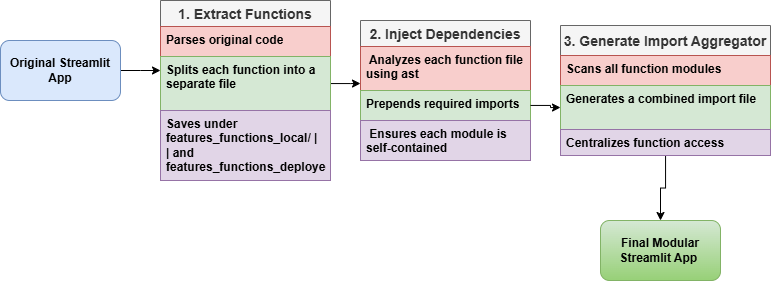

The diagram above was exported from draw.io. Its source (the exported page's mxGraphModel, read from the mxfile embedded in the PNG):
<mxGraphModel dx="1320" dy="472" grid="1" gridSize="10" guides="1" tooltips="1" connect="1" arrows="1" fold="1" page="1" pageScale="1" pageWidth="850" pageHeight="1100" math="0" shadow="0">
  <root>
    <mxCell id="0" />
    <mxCell id="1" parent="0" />
    <mxCell id="azb1_TCCYBR_TlKRmIqx-13" style="edgeStyle=orthogonalEdgeStyle;rounded=0;orthogonalLoop=1;jettySize=auto;html=1;" edge="1" parent="1" source="azb1_TCCYBR_TlKRmIqx-1">
      <mxGeometry relative="1" as="geometry">
        <mxPoint x="230" y="180" as="targetPoint" />
      </mxGeometry>
    </mxCell>
    <mxCell id="azb1_TCCYBR_TlKRmIqx-1" value="&lt;span&gt;Original Streamlit App&lt;/span&gt;" style="rounded=1;whiteSpace=wrap;html=1;fillColor=#dae8fc;strokeColor=#6c8ebf;fontStyle=1" vertex="1" parent="1">
      <mxGeometry x="70" y="150" width="120" height="60" as="geometry" />
    </mxCell>
    <mxCell id="azb1_TCCYBR_TlKRmIqx-5" value="1. Extract Functions     " style="swimlane;fontStyle=1;childLayout=stackLayout;horizontal=1;startSize=26;horizontalStack=0;resizeParent=1;resizeParentMax=0;resizeLast=0;collapsible=1;marginBottom=0;align=center;fontSize=14;fillColor=#f5f5f5;fontColor=#333333;strokeColor=#666666;" vertex="1" parent="1">
      <mxGeometry x="230" y="110" width="170" height="180" as="geometry" />
    </mxCell>
    <mxCell id="azb1_TCCYBR_TlKRmIqx-6" value="&lt;span&gt;Parses original code  &lt;/span&gt;" style="text;strokeColor=#b85450;fillColor=#f8cecc;spacingLeft=4;spacingRight=4;overflow=hidden;rotatable=0;points=[[0,0.5],[1,0.5]];portConstraint=eastwest;fontSize=12;whiteSpace=wrap;html=1;fontStyle=1" vertex="1" parent="azb1_TCCYBR_TlKRmIqx-5">
      <mxGeometry y="26" width="170" height="30" as="geometry" />
    </mxCell>
    <mxCell id="azb1_TCCYBR_TlKRmIqx-22" style="edgeStyle=orthogonalEdgeStyle;rounded=0;orthogonalLoop=1;jettySize=auto;html=1;" edge="1" parent="azb1_TCCYBR_TlKRmIqx-5" source="azb1_TCCYBR_TlKRmIqx-7">
      <mxGeometry relative="1" as="geometry">
        <mxPoint x="200" y="83" as="targetPoint" />
      </mxGeometry>
    </mxCell>
    <mxCell id="azb1_TCCYBR_TlKRmIqx-7" value="Splits each function into a separate file" style="text;strokeColor=#82b366;fillColor=#d5e8d4;spacingLeft=4;spacingRight=4;overflow=hidden;rotatable=0;points=[[0,0.5],[1,0.5]];portConstraint=eastwest;fontSize=12;whiteSpace=wrap;html=1;fontStyle=1" vertex="1" parent="azb1_TCCYBR_TlKRmIqx-5">
      <mxGeometry y="56" width="170" height="54" as="geometry" />
    </mxCell>
    <mxCell id="azb1_TCCYBR_TlKRmIqx-8" value="&lt;font&gt;Saves under features_functions_local/       |&lt;br/&gt;|         and features_functions_deployed/&lt;/font&gt;" style="text;strokeColor=#9673a6;fillColor=#e1d5e7;spacingLeft=4;spacingRight=4;overflow=hidden;rotatable=0;points=[[0,0.5],[1,0.5]];portConstraint=eastwest;fontSize=12;whiteSpace=wrap;html=1;fontStyle=1" vertex="1" parent="azb1_TCCYBR_TlKRmIqx-5">
      <mxGeometry y="110" width="170" height="70" as="geometry" />
    </mxCell>
    <mxCell id="azb1_TCCYBR_TlKRmIqx-14" value="2. Inject Dependencies     " style="swimlane;fontStyle=1;childLayout=stackLayout;horizontal=1;startSize=26;horizontalStack=0;resizeParent=1;resizeParentMax=0;resizeLast=0;collapsible=1;marginBottom=0;align=center;fontSize=14;fillColor=#f5f5f5;fontColor=#333333;strokeColor=#666666;" vertex="1" parent="1">
      <mxGeometry x="430" y="130" width="170" height="140" as="geometry" />
    </mxCell>
    <mxCell id="azb1_TCCYBR_TlKRmIqx-15" value="&amp;nbsp;Analyzes each function file using ast" style="text;strokeColor=#b85450;fillColor=#f8cecc;spacingLeft=4;spacingRight=4;overflow=hidden;rotatable=0;points=[[0,0.5],[1,0.5]];portConstraint=eastwest;fontSize=12;whiteSpace=wrap;html=1;fontStyle=1" vertex="1" parent="azb1_TCCYBR_TlKRmIqx-14">
      <mxGeometry y="26" width="170" height="44" as="geometry" />
    </mxCell>
    <mxCell id="azb1_TCCYBR_TlKRmIqx-16" value="Prepends required imports" style="text;strokeColor=#82b366;fillColor=#d5e8d4;spacingLeft=4;spacingRight=4;overflow=hidden;rotatable=0;points=[[0,0.5],[1,0.5]];portConstraint=eastwest;fontSize=12;whiteSpace=wrap;html=1;fontStyle=1" vertex="1" parent="azb1_TCCYBR_TlKRmIqx-14">
      <mxGeometry y="70" width="170" height="30" as="geometry" />
    </mxCell>
    <mxCell id="azb1_TCCYBR_TlKRmIqx-17" value="&amp;nbsp;Ensures each module is self-contained&amp;nbsp;" style="text;strokeColor=#9673a6;fillColor=#e1d5e7;spacingLeft=4;spacingRight=4;overflow=hidden;rotatable=0;points=[[0,0.5],[1,0.5]];portConstraint=eastwest;fontSize=12;whiteSpace=wrap;html=1;fontStyle=1" vertex="1" parent="azb1_TCCYBR_TlKRmIqx-14">
      <mxGeometry y="100" width="170" height="40" as="geometry" />
    </mxCell>
    <mxCell id="azb1_TCCYBR_TlKRmIqx-35" style="edgeStyle=orthogonalEdgeStyle;rounded=0;orthogonalLoop=1;jettySize=auto;html=1;entryX=0.5;entryY=0;entryDx=0;entryDy=0;" edge="1" parent="1" source="azb1_TCCYBR_TlKRmIqx-23" target="azb1_TCCYBR_TlKRmIqx-33">
      <mxGeometry relative="1" as="geometry" />
    </mxCell>
    <mxCell id="azb1_TCCYBR_TlKRmIqx-23" value=" 3. Generate Import Aggregator      " style="swimlane;fontStyle=1;childLayout=stackLayout;horizontal=1;startSize=30;horizontalStack=0;resizeParent=1;resizeParentMax=0;resizeLast=0;collapsible=1;marginBottom=0;align=center;fontSize=14;fillColor=#f5f5f5;fontColor=#333333;strokeColor=#666666;" vertex="1" parent="1">
      <mxGeometry x="630" y="135" width="210" height="130" as="geometry" />
    </mxCell>
    <mxCell id="azb1_TCCYBR_TlKRmIqx-24" value="Scans all function modules" style="text;strokeColor=#b85450;fillColor=#f8cecc;spacingLeft=4;spacingRight=4;overflow=hidden;rotatable=0;points=[[0,0.5],[1,0.5]];portConstraint=eastwest;fontSize=12;whiteSpace=wrap;html=1;fontStyle=1" vertex="1" parent="azb1_TCCYBR_TlKRmIqx-23">
      <mxGeometry y="30" width="210" height="30" as="geometry" />
    </mxCell>
    <mxCell id="azb1_TCCYBR_TlKRmIqx-25" value="Generates a combined import file " style="text;strokeColor=#82b366;fillColor=#d5e8d4;spacingLeft=4;spacingRight=4;overflow=hidden;rotatable=0;points=[[0,0.5],[1,0.5]];portConstraint=eastwest;fontSize=12;whiteSpace=wrap;html=1;fontStyle=1" vertex="1" parent="azb1_TCCYBR_TlKRmIqx-23">
      <mxGeometry y="60" width="210" height="44" as="geometry" />
    </mxCell>
    <mxCell id="azb1_TCCYBR_TlKRmIqx-26" value="Centralizes function access" style="text;strokeColor=#9673a6;fillColor=#e1d5e7;spacingLeft=4;spacingRight=4;overflow=hidden;rotatable=0;points=[[0,0.5],[1,0.5]];portConstraint=eastwest;fontSize=12;whiteSpace=wrap;html=1;fontStyle=1" vertex="1" parent="azb1_TCCYBR_TlKRmIqx-23">
      <mxGeometry y="104" width="210" height="26" as="geometry" />
    </mxCell>
    <mxCell id="azb1_TCCYBR_TlKRmIqx-32" style="edgeStyle=orthogonalEdgeStyle;rounded=0;orthogonalLoop=1;jettySize=auto;html=1;entryX=0;entryY=0.5;entryDx=0;entryDy=0;" edge="1" parent="1" source="azb1_TCCYBR_TlKRmIqx-16" target="azb1_TCCYBR_TlKRmIqx-25">
      <mxGeometry relative="1" as="geometry" />
    </mxCell>
    <mxCell id="azb1_TCCYBR_TlKRmIqx-33" value="&lt;b style=&quot;&quot;&gt;Final Modular Streamlit App&amp;nbsp;&lt;/b&gt;" style="rounded=1;whiteSpace=wrap;html=1;fillColor=#d5e8d4;labelBackgroundColor=none;strokeColor=#82b366;gradientColor=#97d077;" vertex="1" parent="1">
      <mxGeometry x="670" y="330" width="120" height="60" as="geometry" />
    </mxCell>
  </root>
</mxGraphModel>